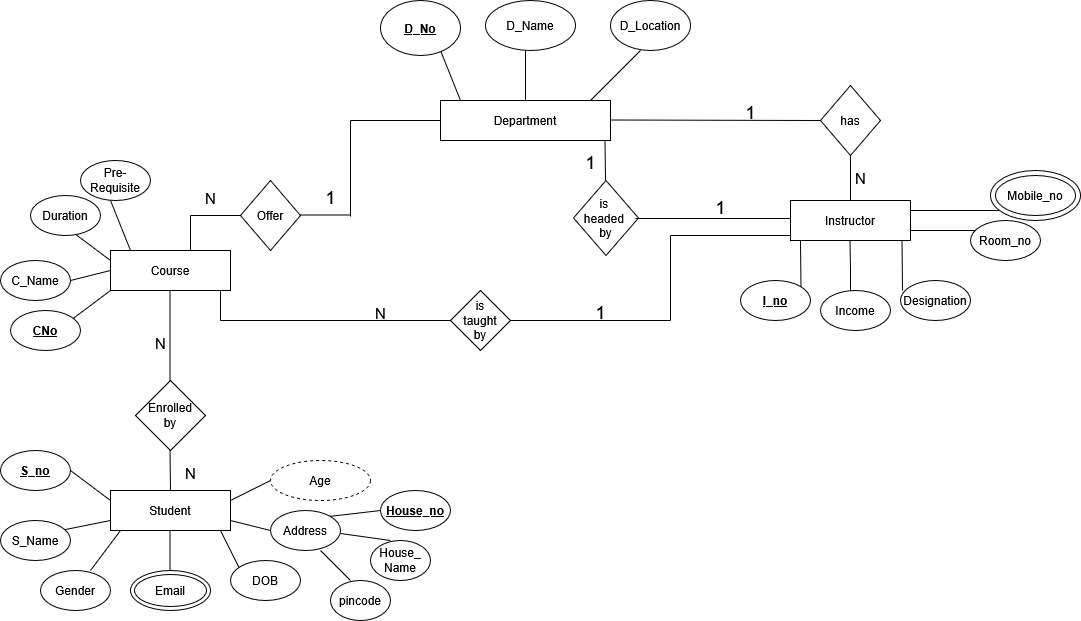

The diagram above was exported from draw.io. Its source (the exported page's mxGraphModel, read from the mxfile embedded in the PNG):
<mxGraphModel dx="1426" dy="779" grid="1" gridSize="10" guides="1" tooltips="1" connect="1" arrows="1" fold="1" page="1" pageScale="1" pageWidth="1169" pageHeight="827" math="0" shadow="0">
  <root>
    <mxCell id="0" />
    <mxCell id="1" parent="0" />
    <mxCell id="sOzQLksVXrCaovIlMRJy-1" parent="1" style="rounded=0;whiteSpace=wrap;html=1;" value="Department" vertex="1">
      <mxGeometry height="40" width="170" x="450" y="140" as="geometry" />
    </mxCell>
    <mxCell id="sOzQLksVXrCaovIlMRJy-3" edge="1" parent="1" style="endArrow=none;html=1;rounded=0;" value="">
      <mxGeometry height="50" relative="1" width="50" as="geometry">
        <mxPoint x="535" y="140" as="sourcePoint" />
        <mxPoint x="535" y="80" as="targetPoint" />
      </mxGeometry>
    </mxCell>
    <mxCell id="sOzQLksVXrCaovIlMRJy-4" parent="1" style="ellipse;whiteSpace=wrap;html=1;" value="D_Name" vertex="1">
      <mxGeometry height="50" width="90" x="495" y="40" as="geometry" />
    </mxCell>
    <mxCell id="sOzQLksVXrCaovIlMRJy-5" parent="1" style="ellipse;whiteSpace=wrap;html=1;" value="D_Location" vertex="1">
      <mxGeometry height="50" width="80" x="620" y="40" as="geometry" />
    </mxCell>
    <mxCell id="sOzQLksVXrCaovIlMRJy-6" edge="1" parent="1" style="endArrow=none;html=1;rounded=0;" value="">
      <mxGeometry height="50" relative="1" width="50" as="geometry">
        <mxPoint x="600" y="140" as="sourcePoint" />
        <mxPoint x="650" y="90" as="targetPoint" />
      </mxGeometry>
    </mxCell>
    <mxCell id="sOzQLksVXrCaovIlMRJy-7" edge="1" parent="1" style="endArrow=none;html=1;rounded=0;" value="">
      <mxGeometry height="50" relative="1" width="50" as="geometry">
        <mxPoint x="470" y="140" as="sourcePoint" />
        <mxPoint x="450" y="90" as="targetPoint" />
      </mxGeometry>
    </mxCell>
    <mxCell id="sOzQLksVXrCaovIlMRJy-8" parent="1" style="ellipse;whiteSpace=wrap;html=1;" value="&lt;u&gt;&lt;b&gt;D_No&lt;/b&gt;&lt;/u&gt;" vertex="1">
      <mxGeometry height="55" width="80" x="390" y="40" as="geometry" />
    </mxCell>
    <mxCell id="sOzQLksVXrCaovIlMRJy-9" parent="1" style="rhombus;whiteSpace=wrap;html=1;" value="Offer" vertex="1">
      <mxGeometry height="70" width="60" x="250" y="220" as="geometry" />
    </mxCell>
    <mxCell id="sOzQLksVXrCaovIlMRJy-10" edge="1" parent="1" style="endArrow=none;html=1;rounded=0;" value="">
      <mxGeometry height="50" relative="1" width="50" as="geometry">
        <mxPoint x="310" y="254.5" as="sourcePoint" />
        <mxPoint x="360" y="254.5" as="targetPoint" />
      </mxGeometry>
    </mxCell>
    <mxCell id="sOzQLksVXrCaovIlMRJy-11" edge="1" parent="1" style="endArrow=none;html=1;rounded=0;" value="">
      <mxGeometry height="50" relative="1" width="50" as="geometry">
        <mxPoint x="360" y="256" as="sourcePoint" />
        <mxPoint x="360" y="160" as="targetPoint" />
      </mxGeometry>
    </mxCell>
    <mxCell id="sOzQLksVXrCaovIlMRJy-12" edge="1" parent="1" style="endArrow=none;html=1;rounded=0;entryX=0;entryY=0.5;entryDx=0;entryDy=0;" target="sOzQLksVXrCaovIlMRJy-1" value="">
      <mxGeometry height="50" relative="1" width="50" as="geometry">
        <mxPoint x="360" y="160" as="sourcePoint" />
        <mxPoint x="410" y="110" as="targetPoint" />
      </mxGeometry>
    </mxCell>
    <mxCell id="sOzQLksVXrCaovIlMRJy-13" edge="1" parent="1" style="endArrow=none;html=1;rounded=0;entryX=0;entryY=0.5;entryDx=0;entryDy=0;" target="sOzQLksVXrCaovIlMRJy-9" value="">
      <mxGeometry height="50" relative="1" width="50" as="geometry">
        <mxPoint x="200" y="255" as="sourcePoint" />
        <mxPoint x="250" y="250" as="targetPoint" />
      </mxGeometry>
    </mxCell>
    <mxCell id="sOzQLksVXrCaovIlMRJy-14" parent="1" style="rounded=0;whiteSpace=wrap;html=1;" value="Course" vertex="1">
      <mxGeometry height="40" width="120" x="120" y="290" as="geometry" />
    </mxCell>
    <mxCell id="sOzQLksVXrCaovIlMRJy-15" edge="1" parent="1" style="endArrow=none;html=1;rounded=0;" value="">
      <mxGeometry height="50" relative="1" width="50" as="geometry">
        <mxPoint x="140" y="290" as="sourcePoint" />
        <mxPoint x="120" y="240" as="targetPoint" />
      </mxGeometry>
    </mxCell>
    <mxCell id="sOzQLksVXrCaovIlMRJy-16" edge="1" parent="1" style="endArrow=none;html=1;rounded=0;" value="">
      <mxGeometry height="50" relative="1" width="50" as="geometry">
        <mxPoint x="120" y="300" as="sourcePoint" />
        <mxPoint x="80" y="270" as="targetPoint" />
      </mxGeometry>
    </mxCell>
    <mxCell id="sOzQLksVXrCaovIlMRJy-17" edge="1" parent="1" style="endArrow=none;html=1;rounded=0;" value="">
      <mxGeometry height="50" relative="1" width="50" as="geometry">
        <mxPoint x="80" y="360" as="sourcePoint" />
        <mxPoint x="120" y="330" as="targetPoint" />
      </mxGeometry>
    </mxCell>
    <mxCell id="sOzQLksVXrCaovIlMRJy-18" edge="1" parent="1" style="endArrow=none;html=1;rounded=0;" value="">
      <mxGeometry height="50" relative="1" width="50" as="geometry">
        <mxPoint x="80" y="320" as="sourcePoint" />
        <mxPoint x="120" y="310" as="targetPoint" />
      </mxGeometry>
    </mxCell>
    <mxCell id="sOzQLksVXrCaovIlMRJy-19" parent="1" style="ellipse;whiteSpace=wrap;html=1;" value="Pre-Requisite" vertex="1">
      <mxGeometry height="40" width="70" x="90" y="200" as="geometry" />
    </mxCell>
    <mxCell id="sOzQLksVXrCaovIlMRJy-20" parent="1" style="ellipse;whiteSpace=wrap;html=1;" value="Duration" vertex="1">
      <mxGeometry height="40" width="70" x="40" y="235" as="geometry" />
    </mxCell>
    <mxCell id="sOzQLksVXrCaovIlMRJy-21" parent="1" style="ellipse;whiteSpace=wrap;html=1;" value="C_Name" vertex="1">
      <mxGeometry height="40" width="70" x="10" y="300" as="geometry" />
    </mxCell>
    <mxCell id="sOzQLksVXrCaovIlMRJy-22" parent="1" style="ellipse;whiteSpace=wrap;html=1;" value="&lt;b&gt;&lt;u&gt;CNo&lt;/u&gt;&lt;/b&gt;" vertex="1">
      <mxGeometry height="40" width="70" x="20" y="350" as="geometry" />
    </mxCell>
    <mxCell id="sOzQLksVXrCaovIlMRJy-24" parent="1" style="rhombus;whiteSpace=wrap;html=1;" value="has" vertex="1">
      <mxGeometry height="70" width="60" x="830" y="125" as="geometry" />
    </mxCell>
    <mxCell id="sOzQLksVXrCaovIlMRJy-25" parent="1" style="rhombus;whiteSpace=wrap;html=1;" value="&lt;div&gt;is&amp;nbsp;&lt;/div&gt;&lt;div&gt;headed&amp;nbsp;&lt;/div&gt;&lt;div&gt;by&lt;/div&gt;" vertex="1">
      <mxGeometry height="75" width="65" x="583" y="220" as="geometry" />
    </mxCell>
    <mxCell id="sOzQLksVXrCaovIlMRJy-27" edge="1" parent="1" style="endArrow=none;html=1;rounded=0;entryX=0;entryY=0.5;entryDx=0;entryDy=0;" target="sOzQLksVXrCaovIlMRJy-24" value="">
      <mxGeometry height="50" relative="1" width="50" as="geometry">
        <mxPoint x="620" y="159.5" as="sourcePoint" />
        <mxPoint x="710" y="159.5" as="targetPoint" />
      </mxGeometry>
    </mxCell>
    <mxCell id="sOzQLksVXrCaovIlMRJy-28" edge="1" parent="1" style="endArrow=none;html=1;rounded=0;entryX=0.5;entryY=1;entryDx=0;entryDy=0;" target="sOzQLksVXrCaovIlMRJy-24" value="">
      <mxGeometry height="50" relative="1" width="50" as="geometry">
        <mxPoint x="860" y="240" as="sourcePoint" />
        <mxPoint x="1210" y="420.5" as="targetPoint" />
      </mxGeometry>
    </mxCell>
    <mxCell id="sOzQLksVXrCaovIlMRJy-29" parent="1" style="rounded=0;whiteSpace=wrap;html=1;" value="Instructor" vertex="1">
      <mxGeometry height="40" width="120" x="800" y="240" as="geometry" />
    </mxCell>
    <mxCell id="sOzQLksVXrCaovIlMRJy-30" edge="1" parent="1" style="endArrow=none;html=1;rounded=0;entryX=0;entryY=0.75;entryDx=0;entryDy=0;" value="">
      <mxGeometry height="50" relative="1" width="50" as="geometry">
        <mxPoint x="645" y="258" as="sourcePoint" />
        <mxPoint x="800" y="258" as="targetPoint" />
      </mxGeometry>
    </mxCell>
    <mxCell id="sOzQLksVXrCaovIlMRJy-32" edge="1" parent="1" style="endArrow=none;html=1;rounded=0;" value="">
      <mxGeometry height="50" relative="1" width="50" as="geometry">
        <mxPoint x="615" y="220" as="sourcePoint" />
        <mxPoint x="614.5" y="180" as="targetPoint" />
      </mxGeometry>
    </mxCell>
    <mxCell id="sOzQLksVXrCaovIlMRJy-33" edge="1" parent="1" style="endArrow=none;html=1;rounded=0;" value="">
      <mxGeometry height="50" relative="1" width="50" as="geometry">
        <mxPoint x="920" y="250" as="sourcePoint" />
        <mxPoint x="1010" y="250" as="targetPoint" />
      </mxGeometry>
    </mxCell>
    <mxCell id="sOzQLksVXrCaovIlMRJy-35" parent="1" style="ellipse;whiteSpace=wrap;html=1;" value="D_Name" vertex="1">
      <mxGeometry height="50" width="90" x="1000" y="210" as="geometry" />
    </mxCell>
    <mxCell id="sOzQLksVXrCaovIlMRJy-36" parent="1" style="ellipse;whiteSpace=wrap;html=1;" value="Mobile_no" vertex="1">
      <mxGeometry height="40" width="80" x="1005" y="215" as="geometry" />
    </mxCell>
    <mxCell id="sOzQLksVXrCaovIlMRJy-37" edge="1" parent="1" style="endArrow=none;html=1;rounded=0;" value="">
      <mxGeometry height="50" relative="1" width="50" as="geometry">
        <mxPoint x="920" y="270" as="sourcePoint" />
        <mxPoint x="1000" y="270" as="targetPoint" />
      </mxGeometry>
    </mxCell>
    <mxCell id="sOzQLksVXrCaovIlMRJy-39" parent="1" style="ellipse;whiteSpace=wrap;html=1;" value="Room_no" vertex="1">
      <mxGeometry height="40" width="70" x="980" y="260" as="geometry" />
    </mxCell>
    <mxCell id="sOzQLksVXrCaovIlMRJy-47" edge="1" parent="1" style="endArrow=none;html=1;rounded=0;" value="">
      <mxGeometry height="50" relative="1" width="50" as="geometry">
        <mxPoint x="810.5" y="330" as="sourcePoint" />
        <mxPoint x="810" y="280" as="targetPoint" />
      </mxGeometry>
    </mxCell>
    <mxCell id="sOzQLksVXrCaovIlMRJy-48" edge="1" parent="1" style="endArrow=none;html=1;rounded=0;" value="">
      <mxGeometry height="50" relative="1" width="50" as="geometry">
        <Array as="points">
          <mxPoint x="860" y="310" />
        </Array>
        <mxPoint x="860" y="330" as="sourcePoint" />
        <mxPoint x="859.5" y="280" as="targetPoint" />
      </mxGeometry>
    </mxCell>
    <mxCell id="sOzQLksVXrCaovIlMRJy-49" edge="1" parent="1" style="endArrow=none;html=1;rounded=0;" value="">
      <mxGeometry height="50" relative="1" width="50" as="geometry">
        <mxPoint x="912" y="330" as="sourcePoint" />
        <mxPoint x="911.5" y="280" as="targetPoint" />
      </mxGeometry>
    </mxCell>
    <mxCell id="sOzQLksVXrCaovIlMRJy-50" parent="1" style="ellipse;whiteSpace=wrap;html=1;" value="&lt;b&gt;&lt;u&gt;I_no&lt;/u&gt;&lt;/b&gt;" vertex="1">
      <mxGeometry height="40" width="70" x="750" y="320" as="geometry" />
    </mxCell>
    <mxCell id="sOzQLksVXrCaovIlMRJy-51" parent="1" style="ellipse;whiteSpace=wrap;html=1;" value="Income" vertex="1">
      <mxGeometry height="40" width="70" x="830" y="330" as="geometry" />
    </mxCell>
    <mxCell id="sOzQLksVXrCaovIlMRJy-52" parent="1" style="ellipse;whiteSpace=wrap;html=1;" value="Designation" vertex="1">
      <mxGeometry height="40" width="70" x="910" y="320" as="geometry" />
    </mxCell>
    <mxCell id="sOzQLksVXrCaovIlMRJy-53" edge="1" parent="1" style="endArrow=none;html=1;rounded=0;" value="">
      <mxGeometry height="50" relative="1" width="50" as="geometry">
        <mxPoint x="680" y="275" as="sourcePoint" />
        <mxPoint x="800" y="275" as="targetPoint" />
      </mxGeometry>
    </mxCell>
    <mxCell id="sOzQLksVXrCaovIlMRJy-54" edge="1" parent="1" style="endArrow=none;html=1;rounded=0;" value="">
      <mxGeometry height="50" relative="1" width="50" as="geometry">
        <mxPoint x="680" y="360" as="sourcePoint" />
        <mxPoint x="680" y="275" as="targetPoint" />
      </mxGeometry>
    </mxCell>
    <mxCell id="sOzQLksVXrCaovIlMRJy-55" edge="1" parent="1" style="endArrow=none;html=1;rounded=0;" value="">
      <mxGeometry height="50" relative="1" width="50" as="geometry">
        <mxPoint x="520" y="360" as="sourcePoint" />
        <mxPoint x="680" y="360" as="targetPoint" />
      </mxGeometry>
    </mxCell>
    <mxCell id="sOzQLksVXrCaovIlMRJy-56" parent="1" style="rhombus;whiteSpace=wrap;html=1;" value="&lt;div&gt;is&lt;/div&gt;&lt;div&gt;taught&lt;/div&gt;&lt;div&gt;by&lt;/div&gt;" vertex="1">
      <mxGeometry height="60" width="60" x="460" y="330" as="geometry" />
    </mxCell>
    <mxCell id="sOzQLksVXrCaovIlMRJy-57" edge="1" parent="1" style="endArrow=none;html=1;rounded=0;" value="">
      <mxGeometry height="50" relative="1" width="50" as="geometry">
        <mxPoint x="230" y="360" as="sourcePoint" />
        <mxPoint x="460" y="360" as="targetPoint" />
      </mxGeometry>
    </mxCell>
    <mxCell id="sOzQLksVXrCaovIlMRJy-58" edge="1" parent="1" style="endArrow=none;html=1;rounded=0;entryX=0.5;entryY=1;entryDx=0;entryDy=0;" value="">
      <mxGeometry height="50" relative="1" width="50" as="geometry">
        <mxPoint x="230" y="360" as="sourcePoint" />
        <mxPoint x="230" y="330" as="targetPoint" />
      </mxGeometry>
    </mxCell>
    <mxCell id="sOzQLksVXrCaovIlMRJy-59" edge="1" parent="1" style="endArrow=none;html=1;rounded=0;" value="">
      <mxGeometry height="50" relative="1" width="50" as="geometry">
        <mxPoint x="179.5" y="426" as="sourcePoint" />
        <mxPoint x="179.5" y="330" as="targetPoint" />
      </mxGeometry>
    </mxCell>
    <mxCell id="sOzQLksVXrCaovIlMRJy-60" parent="1" style="rhombus;whiteSpace=wrap;html=1;" value="&lt;div&gt;Enrolled&lt;/div&gt;&lt;div&gt;by&lt;/div&gt;" vertex="1">
      <mxGeometry height="70" width="70" x="145" y="420" as="geometry" />
    </mxCell>
    <mxCell id="sOzQLksVXrCaovIlMRJy-61" edge="1" parent="1" style="endArrow=none;html=1;rounded=0;entryX=0.5;entryY=1;entryDx=0;entryDy=0;" value="">
      <mxGeometry height="50" relative="1" width="50" as="geometry">
        <mxPoint x="180" y="530" as="sourcePoint" />
        <mxPoint x="179.5" y="490" as="targetPoint" />
      </mxGeometry>
    </mxCell>
    <mxCell id="sOzQLksVXrCaovIlMRJy-62" parent="1" style="rounded=0;whiteSpace=wrap;html=1;" value="Student" vertex="1">
      <mxGeometry height="40" width="120" x="120" y="530" as="geometry" />
    </mxCell>
    <mxCell id="sOzQLksVXrCaovIlMRJy-63" edge="1" parent="1" style="endArrow=none;html=1;rounded=0;" value="">
      <mxGeometry height="50" relative="1" width="50" as="geometry">
        <mxPoint x="120" y="540" as="sourcePoint" />
        <mxPoint x="80" y="510" as="targetPoint" />
      </mxGeometry>
    </mxCell>
    <mxCell id="sOzQLksVXrCaovIlMRJy-64" edge="1" parent="1" style="endArrow=none;html=1;rounded=0;" value="">
      <mxGeometry height="50" relative="1" width="50" as="geometry">
        <mxPoint x="70" y="570" as="sourcePoint" />
        <mxPoint x="120" y="560" as="targetPoint" />
      </mxGeometry>
    </mxCell>
    <mxCell id="sOzQLksVXrCaovIlMRJy-65" edge="1" parent="1" style="endArrow=none;html=1;rounded=0;" value="">
      <mxGeometry height="50" relative="1" width="50" as="geometry">
        <mxPoint x="100" y="610" as="sourcePoint" />
        <mxPoint x="130" y="570" as="targetPoint" />
      </mxGeometry>
    </mxCell>
    <mxCell id="sOzQLksVXrCaovIlMRJy-66" edge="1" parent="1" style="endArrow=none;html=1;rounded=0;" value="">
      <mxGeometry height="50" relative="1" width="50" as="geometry">
        <mxPoint x="179.5" y="610" as="sourcePoint" />
        <mxPoint x="179.5" y="570" as="targetPoint" />
      </mxGeometry>
    </mxCell>
    <mxCell id="sOzQLksVXrCaovIlMRJy-67" edge="1" parent="1" style="endArrow=none;html=1;rounded=0;" value="">
      <mxGeometry height="50" relative="1" width="50" as="geometry">
        <mxPoint x="250" y="610" as="sourcePoint" />
        <mxPoint x="230" y="570" as="targetPoint" />
      </mxGeometry>
    </mxCell>
    <mxCell id="sOzQLksVXrCaovIlMRJy-68" edge="1" parent="1" style="endArrow=none;html=1;rounded=0;" value="">
      <mxGeometry height="50" relative="1" width="50" as="geometry">
        <mxPoint x="240" y="540" as="sourcePoint" />
        <mxPoint x="280" y="520" as="targetPoint" />
      </mxGeometry>
    </mxCell>
    <mxCell id="sOzQLksVXrCaovIlMRJy-69" edge="1" parent="1" style="endArrow=none;html=1;rounded=0;" value="">
      <mxGeometry height="50" relative="1" width="50" as="geometry">
        <mxPoint x="240" y="560" as="sourcePoint" />
        <mxPoint x="280" y="570" as="targetPoint" />
      </mxGeometry>
    </mxCell>
    <mxCell id="sOzQLksVXrCaovIlMRJy-70" parent="1" style="ellipse;whiteSpace=wrap;html=1;" value="&lt;b&gt;&lt;u&gt;S_no&lt;/u&gt;&lt;/b&gt;" vertex="1">
      <mxGeometry height="40" width="70" x="10" y="490" as="geometry" />
    </mxCell>
    <mxCell id="sOzQLksVXrCaovIlMRJy-71" parent="1" style="ellipse;whiteSpace=wrap;html=1;" value="S_Name" vertex="1">
      <mxGeometry height="40" width="70" x="10" y="560" as="geometry" />
    </mxCell>
    <mxCell id="sOzQLksVXrCaovIlMRJy-72" parent="1" style="ellipse;whiteSpace=wrap;html=1;" value="Gender" vertex="1">
      <mxGeometry height="40" width="70" x="50" y="610" as="geometry" />
    </mxCell>
    <mxCell id="sOzQLksVXrCaovIlMRJy-74" parent="1" style="ellipse;whiteSpace=wrap;html=1;" value="DOB" vertex="1">
      <mxGeometry height="40" width="70" x="240" y="600" as="geometry" />
    </mxCell>
    <mxCell id="sOzQLksVXrCaovIlMRJy-75" parent="1" style="ellipse;whiteSpace=wrap;html=1;" value="Address" vertex="1">
      <mxGeometry height="40" width="70" x="280" y="550" as="geometry" />
    </mxCell>
    <mxCell id="sOzQLksVXrCaovIlMRJy-77" parent="1" style="ellipse;whiteSpace=wrap;html=1;align=center;dashed=1;" value="Age" vertex="1">
      <mxGeometry height="40" width="100" x="280" y="500" as="geometry" />
    </mxCell>
    <mxCell id="sOzQLksVXrCaovIlMRJy-78" edge="1" parent="1" style="endArrow=none;html=1;rounded=0;entryX=0.5;entryY=1;entryDx=0;entryDy=0;" value="">
      <mxGeometry height="50" relative="1" width="50" as="geometry">
        <mxPoint x="200" y="290" as="sourcePoint" />
        <mxPoint x="200" y="255" as="targetPoint" />
      </mxGeometry>
    </mxCell>
    <mxCell id="sOzQLksVXrCaovIlMRJy-79" parent="1" style="text;strokeColor=none;fillColor=none;html=1;fontSize=24;fontStyle=0;verticalAlign=middle;align=center;" value="&lt;font style=&quot;font-size: 15px;&quot;&gt;N&lt;/font&gt;" vertex="1">
      <mxGeometry height="20" width="60" x="190" y="225" as="geometry" />
    </mxCell>
    <mxCell id="sOzQLksVXrCaovIlMRJy-80" parent="1" style="text;strokeColor=none;fillColor=none;html=1;fontSize=24;fontStyle=0;verticalAlign=middle;align=center;" value="&lt;font style=&quot;font-size: 18px;&quot;&gt;1&lt;/font&gt;" vertex="1">
      <mxGeometry height="20" width="60" x="310" y="225" as="geometry" />
    </mxCell>
    <mxCell id="sOzQLksVXrCaovIlMRJy-81" parent="1" style="text;strokeColor=none;fillColor=none;html=1;fontSize=24;fontStyle=0;verticalAlign=middle;align=center;" value="&lt;font style=&quot;font-size: 15px;&quot;&gt;N&lt;/font&gt;" vertex="1">
      <mxGeometry height="20" width="60" x="360" y="340" as="geometry" />
    </mxCell>
    <mxCell id="sOzQLksVXrCaovIlMRJy-82" parent="1" style="text;strokeColor=none;fillColor=none;html=1;fontSize=24;fontStyle=0;verticalAlign=middle;align=center;" value="&lt;font style=&quot;font-size: 15px;&quot;&gt;N&lt;/font&gt;" vertex="1">
      <mxGeometry height="20" width="60" x="140" y="370" as="geometry" />
    </mxCell>
    <mxCell id="sOzQLksVXrCaovIlMRJy-83" parent="1" style="text;strokeColor=none;fillColor=none;html=1;fontSize=24;fontStyle=0;verticalAlign=middle;align=center;" value="&lt;font style=&quot;font-size: 15px;&quot;&gt;N&lt;/font&gt;" vertex="1">
      <mxGeometry height="20" width="60" x="170" y="500" as="geometry" />
    </mxCell>
    <mxCell id="sOzQLksVXrCaovIlMRJy-84" parent="1" style="text;strokeColor=none;fillColor=none;html=1;fontSize=24;fontStyle=0;verticalAlign=middle;align=center;" value="&lt;font style=&quot;font-size: 15px;&quot;&gt;N&lt;/font&gt;" vertex="1">
      <mxGeometry height="20" width="60" x="840" y="205" as="geometry" />
    </mxCell>
    <mxCell id="sOzQLksVXrCaovIlMRJy-85" parent="1" style="text;strokeColor=none;fillColor=none;html=1;fontSize=24;fontStyle=0;verticalAlign=middle;align=center;" value="&lt;font style=&quot;font-size: 18px;&quot;&gt;1&lt;/font&gt;" vertex="1">
      <mxGeometry height="20" width="60" x="580" y="340" as="geometry" />
    </mxCell>
    <mxCell id="sOzQLksVXrCaovIlMRJy-87" edge="1" parent="1" source="sOzQLksVXrCaovIlMRJy-86" style="edgeStyle=orthogonalEdgeStyle;rounded=0;orthogonalLoop=1;jettySize=auto;html=1;exitX=0.5;exitY=1;exitDx=0;exitDy=0;">
      <mxGeometry relative="1" as="geometry">
        <mxPoint x="760" y="160" as="targetPoint" />
      </mxGeometry>
    </mxCell>
    <mxCell id="sOzQLksVXrCaovIlMRJy-86" parent="1" style="text;strokeColor=none;fillColor=none;html=1;fontSize=24;fontStyle=0;verticalAlign=middle;align=center;" value="&lt;font style=&quot;font-size: 18px;&quot;&gt;1&lt;/font&gt;" vertex="1">
      <mxGeometry height="20" width="60" x="730" y="140" as="geometry" />
    </mxCell>
    <mxCell id="sOzQLksVXrCaovIlMRJy-88" parent="1" style="text;strokeColor=none;fillColor=none;html=1;fontSize=24;fontStyle=0;verticalAlign=middle;align=center;" value="&lt;font style=&quot;font-size: 18px;&quot;&gt;1&lt;/font&gt;" vertex="1">
      <mxGeometry height="20" width="60" x="570" y="190" as="geometry" />
    </mxCell>
    <mxCell id="sOzQLksVXrCaovIlMRJy-89" parent="1" style="text;strokeColor=none;fillColor=none;html=1;fontSize=24;fontStyle=0;verticalAlign=middle;align=center;" value="&lt;font style=&quot;font-size: 18px;&quot;&gt;1&lt;/font&gt;" vertex="1">
      <mxGeometry height="20" width="60" x="700" y="235" as="geometry" />
    </mxCell>
    <mxCell id="sOzQLksVXrCaovIlMRJy-90" edge="1" parent="1" style="endArrow=none;html=1;rounded=0;entryX=1;entryY=0;entryDx=0;entryDy=0;" target="sOzQLksVXrCaovIlMRJy-75" value="">
      <mxGeometry height="50" relative="1" width="50" as="geometry">
        <mxPoint x="390" y="550" as="sourcePoint" />
        <mxPoint x="350" y="560" as="targetPoint" />
      </mxGeometry>
    </mxCell>
    <mxCell id="sOzQLksVXrCaovIlMRJy-91" parent="1" style="ellipse;whiteSpace=wrap;html=1;" value="&lt;b&gt;&lt;u&gt;House_no&lt;/u&gt;&lt;/b&gt;" vertex="1">
      <mxGeometry height="40" width="70" x="390" y="530" as="geometry" />
    </mxCell>
    <mxCell id="sOzQLksVXrCaovIlMRJy-93" edge="1" parent="1" style="endArrow=none;html=1;rounded=0;entryX=1;entryY=0;entryDx=0;entryDy=0;" value="">
      <mxGeometry height="50" relative="1" width="50" as="geometry">
        <mxPoint x="400" y="580" as="sourcePoint" />
        <mxPoint x="350" y="573" as="targetPoint" />
      </mxGeometry>
    </mxCell>
    <mxCell id="sOzQLksVXrCaovIlMRJy-94" parent="1" style="ellipse;whiteSpace=wrap;html=1;" value="&lt;div&gt;House_&lt;/div&gt;&lt;div&gt;Name&lt;/div&gt;" vertex="1">
      <mxGeometry height="40" width="60" x="380" y="580" as="geometry" />
    </mxCell>
    <mxCell id="sOzQLksVXrCaovIlMRJy-95" edge="1" parent="1" style="endArrow=none;html=1;rounded=0;" value="">
      <mxGeometry height="50" relative="1" width="50" as="geometry">
        <mxPoint x="330" y="590" as="sourcePoint" />
        <mxPoint x="360" y="620" as="targetPoint" />
      </mxGeometry>
    </mxCell>
    <mxCell id="sOzQLksVXrCaovIlMRJy-96" parent="1" style="ellipse;whiteSpace=wrap;html=1;" value="pincode" vertex="1">
      <mxGeometry height="40" width="60" x="340" y="620" as="geometry" />
    </mxCell>
    <mxCell id="sOzQLksVXrCaovIlMRJy-97" parent="1" style="ellipse;shape=doubleEllipse;whiteSpace=wrap;html=1;" value="Email" vertex="1">
      <mxGeometry height="40" width="80" x="140" y="610" as="geometry" />
    </mxCell>
  </root>
</mxGraphModel>